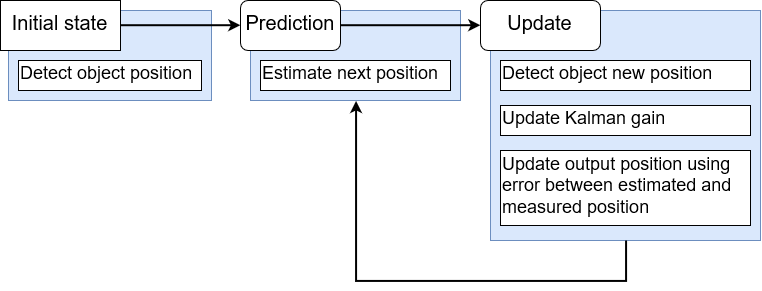

The diagram above was exported from draw.io. Its source (the exported page's mxGraphModel, read from the mxfile embedded in the PNG):
<mxGraphModel dx="1463" dy="801" grid="1" gridSize="10" guides="1" tooltips="1" connect="1" arrows="1" fold="1" page="1" pageScale="1" pageWidth="3300" pageHeight="4681" math="0" shadow="0">
  <root>
    <mxCell id="0" />
    <mxCell id="1" parent="0" />
    <mxCell id="2" value="" style="group" vertex="1" connectable="0" parent="1">
      <mxGeometry x="680" y="1040" width="760" height="280" as="geometry" />
    </mxCell>
    <mxCell id="3" value="" style="whiteSpace=wrap;html=1;fillColor=#dae8fc;strokeColor=#6c8ebf;" vertex="1" parent="2">
      <mxGeometry x="490" y="10" width="270" height="230" as="geometry" />
    </mxCell>
    <mxCell id="4" value="" style="whiteSpace=wrap;html=1;fillColor=#dae8fc;strokeColor=#6c8ebf;" vertex="1" parent="2">
      <mxGeometry x="8" y="10" width="203" height="90" as="geometry" />
    </mxCell>
    <mxCell id="5" value="" style="whiteSpace=wrap;html=1;fillColor=#dae8fc;strokeColor=#6c8ebf;" vertex="1" parent="2">
      <mxGeometry x="250" y="10" width="210" height="90" as="geometry" />
    </mxCell>
    <mxCell id="6" style="edgeStyle=orthogonalEdgeStyle;rounded=0;orthogonalLoop=1;jettySize=auto;html=1;entryX=0.5;entryY=1;entryDx=0;entryDy=0;strokeWidth=2;" edge="1" parent="2" source="3" target="5">
      <mxGeometry relative="1" as="geometry">
        <Array as="points">
          <mxPoint x="625" y="280" />
          <mxPoint x="355" y="280" />
        </Array>
      </mxGeometry>
    </mxCell>
    <mxCell id="7" value="&lt;div&gt;Initial state&lt;/div&gt;" style="whiteSpace=wrap;html=1;strokeColor=#000000;fillColor=#ffffff;fontSize=20;align=center;" vertex="1" parent="2">
      <mxGeometry width="120" height="50" as="geometry" />
    </mxCell>
    <mxCell id="8" value="Update" style="rounded=1;whiteSpace=wrap;html=1;strokeColor=#000000;fillColor=#ffffff;fontSize=20;align=center;" vertex="1" parent="2">
      <mxGeometry x="480" width="120" height="50" as="geometry" />
    </mxCell>
    <mxCell id="9" style="edgeStyle=orthogonalEdgeStyle;rounded=0;orthogonalLoop=1;jettySize=auto;html=1;exitX=1;exitY=0.5;exitDx=0;exitDy=0;entryX=0;entryY=0.5;entryDx=0;entryDy=0;strokeWidth=2;" edge="1" parent="2" source="10" target="8">
      <mxGeometry relative="1" as="geometry" />
    </mxCell>
    <mxCell id="10" value="Prediction" style="rounded=1;whiteSpace=wrap;html=1;strokeColor=#000000;fillColor=#ffffff;fontSize=20;align=center;" vertex="1" parent="2">
      <mxGeometry x="240" width="100" height="50" as="geometry" />
    </mxCell>
    <mxCell id="11" style="edgeStyle=orthogonalEdgeStyle;rounded=0;orthogonalLoop=1;jettySize=auto;html=1;entryX=0;entryY=0.5;entryDx=0;entryDy=0;strokeWidth=2;" edge="1" parent="2" source="7" target="10">
      <mxGeometry relative="1" as="geometry" />
    </mxCell>
    <mxCell id="12" value="&lt;div style=&quot;font-size: 18px&quot; align=&quot;left&quot;&gt;&lt;font style=&quot;font-size: 18px&quot;&gt;Estimate next position&lt;/font&gt;&lt;br&gt;&lt;/div&gt;" style="rounded=0;whiteSpace=wrap;html=1;fillColor=#ffffff;align=left;" vertex="1" parent="2">
      <mxGeometry x="260" y="60" width="190" height="30" as="geometry" />
    </mxCell>
    <mxCell id="13" value="&lt;font style=&quot;font-size: 18px&quot;&gt;Detect object position&lt;br&gt;&lt;/font&gt;" style="rounded=0;whiteSpace=wrap;html=1;fillColor=#ffffff;align=left;" vertex="1" parent="2">
      <mxGeometry x="18" y="60" width="183" height="30" as="geometry" />
    </mxCell>
    <mxCell id="14" value="&lt;div style=&quot;font-size: 18px&quot; align=&quot;left&quot;&gt;Detect object new position&lt;br&gt;&lt;/div&gt;" style="rounded=0;whiteSpace=wrap;html=1;fillColor=#ffffff;align=left;" vertex="1" parent="2">
      <mxGeometry x="500" y="60" width="250" height="30" as="geometry" />
    </mxCell>
    <mxCell id="15" value="&lt;font style=&quot;font-size: 18px&quot;&gt;Update Kalman gain&lt;/font&gt;" style="rounded=0;whiteSpace=wrap;html=1;fillColor=#ffffff;align=left;" vertex="1" parent="2">
      <mxGeometry x="500" y="105" width="250" height="30" as="geometry" />
    </mxCell>
    <mxCell id="16" value="&lt;font style=&quot;font-size: 18px&quot;&gt;Update output position using error between estimated and measured position&lt;br&gt;&lt;/font&gt;" style="rounded=0;whiteSpace=wrap;html=1;fillColor=#ffffff;align=left;" vertex="1" parent="2">
      <mxGeometry x="500" y="150" width="250" height="75" as="geometry" />
    </mxCell>
  </root>
</mxGraphModel>